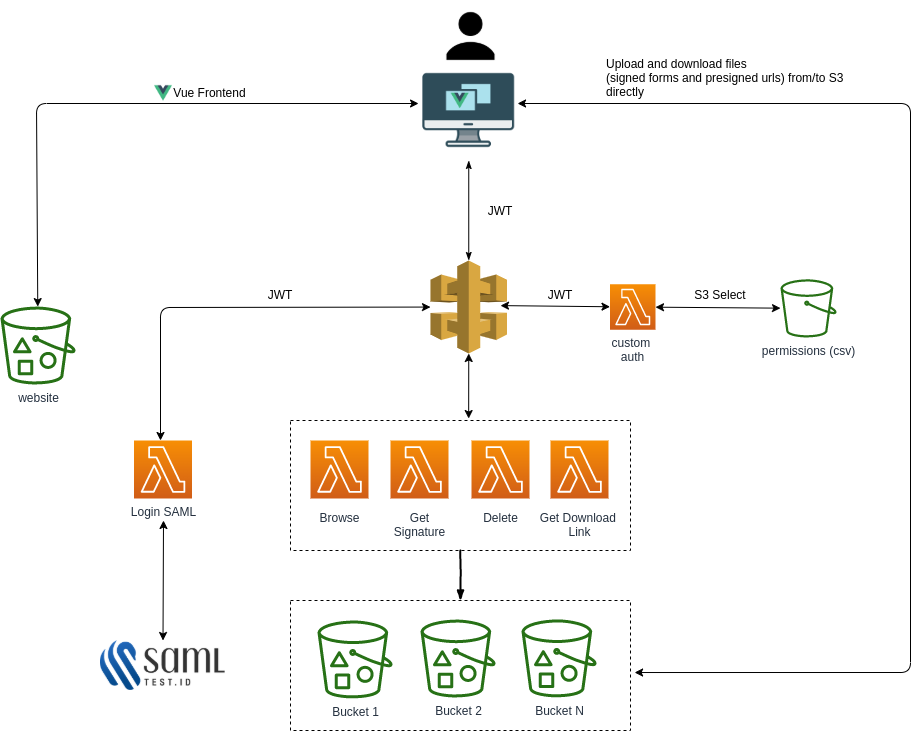

The diagram above was exported from draw.io. Its source (the exported page's mxGraphModel, read from the mxfile embedded in the PNG):
<mxGraphModel dx="1422" dy="761" grid="1" gridSize="10" guides="1" tooltips="1" connect="1" arrows="1" fold="1" page="1" pageScale="1" pageWidth="1169" pageHeight="827" math="0" shadow="0">
  <root>
    <mxCell id="0" />
    <mxCell id="1" parent="0" />
    <mxCell id="UEzPUAAOIrF-is8g5C7q-98" value="permissions (csv)&lt;br&gt;" style="outlineConnect=0;fontColor=#232F3E;gradientColor=none;fillColor=#277116;strokeColor=none;dashed=0;verticalLabelPosition=bottom;verticalAlign=top;align=center;html=1;fontSize=12;fontStyle=0;aspect=fixed;pointerEvents=1;shape=mxgraph.aws4.bucket;labelBackgroundColor=#ffffff;" parent="1" vertex="1">
      <mxGeometry x="910" y="308.75" width="56" height="58.25" as="geometry" />
    </mxCell>
    <mxCell id="bdopi-1UFrGcDfeiynOT-1" style="edgeStyle=orthogonalEdgeStyle;rounded=0;orthogonalLoop=1;jettySize=auto;html=1;exitX=0.5;exitY=1;exitDx=0;exitDy=0;" parent="1" edge="1">
      <mxGeometry relative="1" as="geometry">
        <mxPoint x="470" y="258" as="sourcePoint" />
        <mxPoint x="470" y="258" as="targetPoint" />
      </mxGeometry>
    </mxCell>
    <mxCell id="bdopi-1UFrGcDfeiynOT-34" value="" style="group" parent="1" vertex="1" connectable="0">
      <mxGeometry x="420" y="450" width="340" height="130" as="geometry" />
    </mxCell>
    <mxCell id="bdopi-1UFrGcDfeiynOT-33" value="" style="rounded=0;whiteSpace=wrap;html=1;labelBackgroundColor=none;fillColor=none;dashed=1;" parent="bdopi-1UFrGcDfeiynOT-34" vertex="1">
      <mxGeometry width="340" height="130" as="geometry" />
    </mxCell>
    <mxCell id="UEzPUAAOIrF-is8g5C7q-85" value="Browse" style="outlineConnect=0;fontColor=#232F3E;gradientColor=#F78E04;gradientDirection=north;fillColor=#D05C17;strokeColor=#ffffff;dashed=0;verticalLabelPosition=bottom;verticalAlign=top;align=center;html=1;fontSize=12;fontStyle=0;aspect=fixed;shape=mxgraph.aws4.resourceIcon;resIcon=mxgraph.aws4.lambda;labelBackgroundColor=#ffffff;spacingTop=6;" parent="bdopi-1UFrGcDfeiynOT-34" vertex="1">
      <mxGeometry x="20" y="20" width="58" height="58" as="geometry" />
    </mxCell>
    <mxCell id="bdopi-1UFrGcDfeiynOT-11" value="Delete&lt;br&gt;" style="outlineConnect=0;fontColor=#232F3E;gradientColor=#F78E04;gradientDirection=north;fillColor=#D05C17;strokeColor=#ffffff;dashed=0;verticalLabelPosition=bottom;verticalAlign=top;align=center;html=1;fontSize=12;fontStyle=0;aspect=fixed;shape=mxgraph.aws4.resourceIcon;resIcon=mxgraph.aws4.lambda;labelBackgroundColor=#ffffff;spacingTop=6;" parent="bdopi-1UFrGcDfeiynOT-34" vertex="1">
      <mxGeometry x="181" y="20" width="58" height="58" as="geometry" />
    </mxCell>
    <mxCell id="bdopi-1UFrGcDfeiynOT-12" value="Get Download &lt;br&gt;Link" style="outlineConnect=0;fontColor=#232F3E;gradientColor=#F78E04;gradientDirection=north;fillColor=#D05C17;strokeColor=#ffffff;dashed=0;verticalLabelPosition=bottom;verticalAlign=top;align=center;html=1;fontSize=12;fontStyle=0;aspect=fixed;shape=mxgraph.aws4.resourceIcon;resIcon=mxgraph.aws4.lambda;labelBackgroundColor=#ffffff;spacingTop=6;" parent="bdopi-1UFrGcDfeiynOT-34" vertex="1">
      <mxGeometry x="260" y="20" width="58" height="58" as="geometry" />
    </mxCell>
    <mxCell id="bdopi-1UFrGcDfeiynOT-10" value="Get&lt;br&gt;Signature" style="outlineConnect=0;fontColor=#232F3E;gradientColor=#F78E04;gradientDirection=north;fillColor=#D05C17;strokeColor=#ffffff;dashed=0;verticalLabelPosition=bottom;verticalAlign=top;align=center;html=1;fontSize=12;fontStyle=0;aspect=fixed;shape=mxgraph.aws4.resourceIcon;resIcon=mxgraph.aws4.lambda;labelBackgroundColor=#ffffff;spacingTop=6;" parent="bdopi-1UFrGcDfeiynOT-34" vertex="1">
      <mxGeometry x="100" y="20" width="58" height="58" as="geometry" />
    </mxCell>
    <mxCell id="bdopi-1UFrGcDfeiynOT-35" value="" style="group" parent="1" vertex="1" connectable="0">
      <mxGeometry x="420" y="630" width="340" height="130" as="geometry" />
    </mxCell>
    <mxCell id="bdopi-1UFrGcDfeiynOT-31" value="" style="group" parent="bdopi-1UFrGcDfeiynOT-35" vertex="1" connectable="0">
      <mxGeometry x="20" y="18.860000000000014" width="286" height="78.13999999999999" as="geometry" />
    </mxCell>
    <mxCell id="UEzPUAAOIrF-is8g5C7q-77" value="Bucket 1&lt;br&gt;" style="outlineConnect=0;fontColor=#232F3E;gradientColor=none;fillColor=#277116;strokeColor=none;dashed=0;verticalLabelPosition=bottom;verticalAlign=top;align=center;html=1;fontSize=12;fontStyle=0;aspect=fixed;pointerEvents=1;shape=mxgraph.aws4.bucket_with_objects;labelBackgroundColor=#ffffff;" parent="bdopi-1UFrGcDfeiynOT-31" vertex="1">
      <mxGeometry x="7" y="1.0699999999999363" width="75" height="78" as="geometry" />
    </mxCell>
    <mxCell id="UEzPUAAOIrF-is8g5C7q-78" value="Bucket 2&lt;br&gt;" style="outlineConnect=0;fontColor=#232F3E;gradientColor=none;fillColor=#277116;strokeColor=none;dashed=0;verticalLabelPosition=bottom;verticalAlign=top;align=center;html=1;fontSize=12;fontStyle=0;aspect=fixed;pointerEvents=1;shape=mxgraph.aws4.bucket_with_objects;labelBackgroundColor=#ffffff;" parent="bdopi-1UFrGcDfeiynOT-31" vertex="1">
      <mxGeometry x="110" y="0.13999999999998636" width="75" height="78" as="geometry" />
    </mxCell>
    <mxCell id="bdopi-1UFrGcDfeiynOT-17" value="Bucket N" style="outlineConnect=0;fontColor=#232F3E;gradientColor=none;fillColor=#277116;strokeColor=none;dashed=0;verticalLabelPosition=bottom;verticalAlign=top;align=center;html=1;fontSize=12;fontStyle=0;aspect=fixed;pointerEvents=1;shape=mxgraph.aws4.bucket_with_objects;labelBackgroundColor=#ffffff;" parent="bdopi-1UFrGcDfeiynOT-31" vertex="1">
      <mxGeometry x="211" width="75" height="78" as="geometry" />
    </mxCell>
    <mxCell id="bdopi-1UFrGcDfeiynOT-32" value="" style="rounded=0;whiteSpace=wrap;html=1;labelBackgroundColor=none;fillColor=none;dashed=1;" parent="bdopi-1UFrGcDfeiynOT-35" vertex="1">
      <mxGeometry width="340" height="130" as="geometry" />
    </mxCell>
    <mxCell id="bdopi-1UFrGcDfeiynOT-36" value="" style="rounded=0;comic=1;strokeWidth=2;endArrow=blockThin;html=1;fontFamily=Comic Sans MS;fontStyle=1;entryX=0.5;entryY=0;entryDx=0;entryDy=0;exitX=0.5;exitY=1;exitDx=0;exitDy=0;" parent="1" source="bdopi-1UFrGcDfeiynOT-33" target="bdopi-1UFrGcDfeiynOT-32" edge="1">
      <mxGeometry width="50" height="50" relative="1" as="geometry">
        <mxPoint x="565" y="500" as="sourcePoint" />
        <mxPoint x="615" y="450" as="targetPoint" />
      </mxGeometry>
    </mxCell>
    <mxCell id="bdopi-1UFrGcDfeiynOT-37" value="" style="outlineConnect=0;dashed=0;verticalLabelPosition=bottom;verticalAlign=top;align=center;html=1;shape=mxgraph.aws3.api_gateway;fillColor=#D9A741;gradientColor=none;" parent="1" vertex="1">
      <mxGeometry x="560" y="290" width="76.5" height="93" as="geometry" />
    </mxCell>
    <mxCell id="bdopi-1UFrGcDfeiynOT-38" value="custom &lt;br&gt;auth" style="outlineConnect=0;fontColor=#232F3E;gradientColor=#F78E04;gradientDirection=north;fillColor=#D05C17;strokeColor=#ffffff;dashed=0;verticalLabelPosition=bottom;verticalAlign=top;align=center;html=1;fontSize=12;fontStyle=0;aspect=fixed;shape=mxgraph.aws4.resourceIcon;resIcon=mxgraph.aws4.lambda;" parent="1" vertex="1">
      <mxGeometry x="739.5" y="313.75" width="45.5" height="45.5" as="geometry" />
    </mxCell>
    <mxCell id="bdopi-1UFrGcDfeiynOT-43" value="" style="endArrow=classic;startArrow=classic;html=1;exitX=0.915;exitY=0.485;exitDx=0;exitDy=0;exitPerimeter=0;" parent="1" source="bdopi-1UFrGcDfeiynOT-37" target="bdopi-1UFrGcDfeiynOT-38" edge="1">
      <mxGeometry width="50" height="50" relative="1" as="geometry">
        <mxPoint x="670" y="329.75" as="sourcePoint" />
        <mxPoint x="640" y="299.75" as="targetPoint" />
      </mxGeometry>
    </mxCell>
    <mxCell id="bdopi-1UFrGcDfeiynOT-49" value="" style="endArrow=classic;startArrow=classic;html=1;" parent="1" source="bdopi-1UFrGcDfeiynOT-38" target="UEzPUAAOIrF-is8g5C7q-98" edge="1">
      <mxGeometry width="50" height="50" relative="1" as="geometry">
        <mxPoint x="830" y="399.75" as="sourcePoint" />
        <mxPoint x="749.5" y="346.2600328916278" as="targetPoint" />
      </mxGeometry>
    </mxCell>
    <mxCell id="bdopi-1UFrGcDfeiynOT-50" value="S3 Select" style="text;html=1;strokeColor=none;fillColor=none;align=center;verticalAlign=middle;whiteSpace=wrap;rounded=0;" parent="1" vertex="1">
      <mxGeometry x="820" y="313.75" width="60" height="20" as="geometry" />
    </mxCell>
    <mxCell id="bdopi-1UFrGcDfeiynOT-51" value="JWT" style="text;html=1;strokeColor=none;fillColor=none;align=center;verticalAlign=middle;whiteSpace=wrap;rounded=0;" parent="1" vertex="1">
      <mxGeometry x="660" y="313.75" width="60" height="20" as="geometry" />
    </mxCell>
    <mxCell id="bdopi-1UFrGcDfeiynOT-52" value="Login SAML" style="outlineConnect=0;fontColor=#232F3E;gradientColor=#F78E04;gradientDirection=north;fillColor=#D05C17;strokeColor=#ffffff;dashed=0;verticalLabelPosition=bottom;verticalAlign=top;align=center;html=1;fontSize=12;fontStyle=0;aspect=fixed;shape=mxgraph.aws4.resourceIcon;resIcon=mxgraph.aws4.lambda;" parent="1" vertex="1">
      <mxGeometry x="263.5" y="470" width="58" height="58" as="geometry" />
    </mxCell>
    <mxCell id="bdopi-1UFrGcDfeiynOT-53" value="" style="shape=image;verticalLabelPosition=bottom;labelBackgroundColor=#ffffff;verticalAlign=top;aspect=fixed;imageAspect=0;image=https://samltest.id/wp-content/uploads/2018/08/6.png;" parent="1" vertex="1">
      <mxGeometry x="230" y="670" width="125" height="50" as="geometry" />
    </mxCell>
    <mxCell id="bdopi-1UFrGcDfeiynOT-54" value="" style="endArrow=classic;startArrow=classic;html=1;exitX=0.5;exitY=0;exitDx=0;exitDy=0;" parent="1" source="bdopi-1UFrGcDfeiynOT-53" edge="1">
      <mxGeometry width="50" height="50" relative="1" as="geometry">
        <mxPoint x="560" y="400" as="sourcePoint" />
        <mxPoint x="293" y="550" as="targetPoint" />
      </mxGeometry>
    </mxCell>
    <mxCell id="bdopi-1UFrGcDfeiynOT-55" value="" style="endArrow=classic;startArrow=classic;html=1;" parent="1" target="bdopi-1UFrGcDfeiynOT-37" edge="1">
      <mxGeometry width="50" height="50" relative="1" as="geometry">
        <mxPoint x="290" y="470" as="sourcePoint" />
        <mxPoint x="610" y="350" as="targetPoint" />
        <Array as="points">
          <mxPoint x="290" y="337" />
        </Array>
      </mxGeometry>
    </mxCell>
    <mxCell id="bdopi-1UFrGcDfeiynOT-56" value="JWT" style="text;html=1;strokeColor=none;fillColor=none;align=center;verticalAlign=middle;whiteSpace=wrap;rounded=0;" parent="1" vertex="1">
      <mxGeometry x="380" y="313.75" width="60" height="20" as="geometry" />
    </mxCell>
    <UserObject label="" id="bdopi-1UFrGcDfeiynOT-60">
      <mxCell style="group" parent="1" vertex="1" connectable="0">
        <mxGeometry x="548.25" y="90" width="100" height="100" as="geometry" />
      </mxCell>
    </UserObject>
    <mxCell id="bdopi-1UFrGcDfeiynOT-59" value="" style="shape=image;verticalLabelPosition=bottom;labelBackgroundColor=#ffffff;verticalAlign=top;aspect=fixed;imageAspect=0;image=https://cdn.icon-icons.com/icons2/1367/PNG/512/32officeicons-31_89708.png;" parent="bdopi-1UFrGcDfeiynOT-60" vertex="1">
      <mxGeometry width="100" height="100" as="geometry" />
    </mxCell>
    <mxCell id="bdopi-1UFrGcDfeiynOT-58" value="" style="shape=image;verticalLabelPosition=bottom;labelBackgroundColor=#ffffff;verticalAlign=top;aspect=fixed;imageAspect=0;image=https://vuejs.org/images/logo.png;" parent="bdopi-1UFrGcDfeiynOT-60" vertex="1">
      <mxGeometry x="32.43243243243243" y="31.53153153153153" width="18.018018018018015" height="18.018018018018015" as="geometry" />
    </mxCell>
    <mxCell id="bdopi-1UFrGcDfeiynOT-63" value="" style="shape=image;verticalLabelPosition=bottom;labelBackgroundColor=#ffffff;verticalAlign=top;aspect=fixed;imageAspect=0;image=https://www.shareicon.net/data/512x512/2015/09/03/95108_user_512x512.png;" parent="1" vertex="1">
      <mxGeometry x="564.5" y="30" width="72" height="72" as="geometry" />
    </mxCell>
    <mxCell id="bdopi-1UFrGcDfeiynOT-65" style="edgeStyle=orthogonalEdgeStyle;rounded=0;orthogonalLoop=1;jettySize=auto;html=1;entryX=0.5;entryY=0;entryDx=0;entryDy=0;entryPerimeter=0;endArrow=classicThin;endFill=1;startArrow=classicThin;startFill=1;" parent="1" source="bdopi-1UFrGcDfeiynOT-59" target="bdopi-1UFrGcDfeiynOT-37" edge="1">
      <mxGeometry relative="1" as="geometry" />
    </mxCell>
    <mxCell id="bdopi-1UFrGcDfeiynOT-66" value="JWT" style="text;html=1;strokeColor=none;fillColor=none;align=center;verticalAlign=middle;whiteSpace=wrap;rounded=0;" parent="1" vertex="1">
      <mxGeometry x="600" y="230" width="60" height="20" as="geometry" />
    </mxCell>
    <mxCell id="bdopi-1UFrGcDfeiynOT-67" value="" style="endArrow=classic;startArrow=classic;html=1;exitX=0.524;exitY=-0.015;exitDx=0;exitDy=0;exitPerimeter=0;entryX=0.5;entryY=1;entryDx=0;entryDy=0;entryPerimeter=0;" parent="1" source="bdopi-1UFrGcDfeiynOT-33" target="bdopi-1UFrGcDfeiynOT-37" edge="1">
      <mxGeometry width="50" height="50" relative="1" as="geometry">
        <mxPoint x="560" y="400" as="sourcePoint" />
        <mxPoint x="610" y="350" as="targetPoint" />
      </mxGeometry>
    </mxCell>
    <mxCell id="bdopi-1UFrGcDfeiynOT-68" value="" style="endArrow=classic;startArrow=classic;html=1;entryX=0.988;entryY=0.43;entryDx=0;entryDy=0;entryPerimeter=0;exitX=1.012;exitY=0.554;exitDx=0;exitDy=0;exitPerimeter=0;" parent="1" source="bdopi-1UFrGcDfeiynOT-32" target="bdopi-1UFrGcDfeiynOT-59" edge="1">
      <mxGeometry width="50" height="50" relative="1" as="geometry">
        <mxPoint x="560" y="450" as="sourcePoint" />
        <mxPoint x="610" y="400" as="targetPoint" />
        <Array as="points">
          <mxPoint x="1040" y="702" />
          <mxPoint x="1040" y="133" />
        </Array>
      </mxGeometry>
    </mxCell>
    <mxCell id="bdopi-1UFrGcDfeiynOT-69" value="Upload and download files &lt;br&gt;(signed forms and presigned urls) from/to S3 directly" style="text;html=1;strokeColor=none;fillColor=none;align=left;verticalAlign=middle;whiteSpace=wrap;rounded=0;" parent="1" vertex="1">
      <mxGeometry x="733.5" y="97" width="250" height="20" as="geometry" />
    </mxCell>
    <mxCell id="bdopi-1UFrGcDfeiynOT-70" style="edgeStyle=orthogonalEdgeStyle;rounded=0;orthogonalLoop=1;jettySize=auto;html=1;exitX=0.5;exitY=1;exitDx=0;exitDy=0;startArrow=classicThin;startFill=1;endArrow=classicThin;endFill=1;" parent="1" source="bdopi-1UFrGcDfeiynOT-69" target="bdopi-1UFrGcDfeiynOT-69" edge="1">
      <mxGeometry relative="1" as="geometry" />
    </mxCell>
    <mxCell id="bdopi-1UFrGcDfeiynOT-74" value="website" style="outlineConnect=0;fontColor=#232F3E;gradientColor=none;fillColor=#277116;strokeColor=none;dashed=0;verticalLabelPosition=bottom;verticalAlign=top;align=center;html=1;fontSize=12;fontStyle=0;aspect=fixed;pointerEvents=1;shape=mxgraph.aws4.bucket_with_objects;" parent="1" vertex="1">
      <mxGeometry x="130" y="336" width="75" height="78" as="geometry" />
    </mxCell>
    <mxCell id="bdopi-1UFrGcDfeiynOT-76" value="" style="endArrow=classic;startArrow=classic;html=1;entryX=-0.002;entryY=0.43;entryDx=0;entryDy=0;entryPerimeter=0;" parent="1" source="bdopi-1UFrGcDfeiynOT-74" target="bdopi-1UFrGcDfeiynOT-59" edge="1">
      <mxGeometry width="50" height="50" relative="1" as="geometry">
        <mxPoint x="560" y="420" as="sourcePoint" />
        <mxPoint x="450" y="160" as="targetPoint" />
        <Array as="points">
          <mxPoint x="166" y="133" />
        </Array>
      </mxGeometry>
    </mxCell>
    <mxCell id="bdopi-1UFrGcDfeiynOT-78" value="Vue Frontend" style="text;html=1;strokeColor=none;fillColor=none;align=center;verticalAlign=middle;whiteSpace=wrap;rounded=0;" parent="1" vertex="1">
      <mxGeometry x="264.5" y="112" width="148.5" height="20" as="geometry" />
    </mxCell>
    <mxCell id="bdopi-1UFrGcDfeiynOT-79" value="" style="shape=image;verticalLabelPosition=bottom;labelBackgroundColor=#ffffff;verticalAlign=top;aspect=fixed;imageAspect=0;image=https://vuejs.org/images/logo.png;" parent="1" vertex="1">
      <mxGeometry x="284.0024324324324" y="114.00153153153153" width="18.018018018018015" height="18.018018018018015" as="geometry" />
    </mxCell>
  </root>
</mxGraphModel>